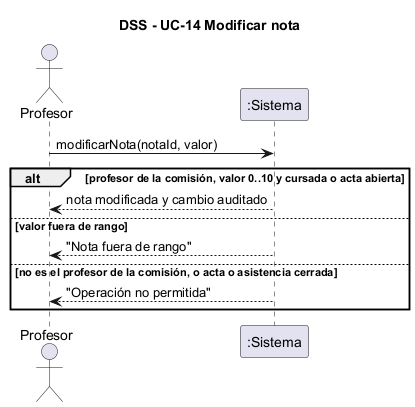

The diagram above was rendered by PlantUML. Its source (embedded in the PNG):
@startuml dss-modificar-nota
skinparam shadowing false
title DSS - UC-14 Modificar nota
actor "Profesor" as U
participant ":Sistema" as S
U -> S : modificarNota(notaId, valor)
alt profesor de la comisión, valor 0..10 y cursada o acta abierta
  S --> U : nota modificada y cambio auditado
else valor fuera de rango
  S --> U : "Nota fuera de rango"
else no es el profesor de la comisión, o acta o asistencia cerrada
  S --> U : "Operación no permitida"
end
@enduml